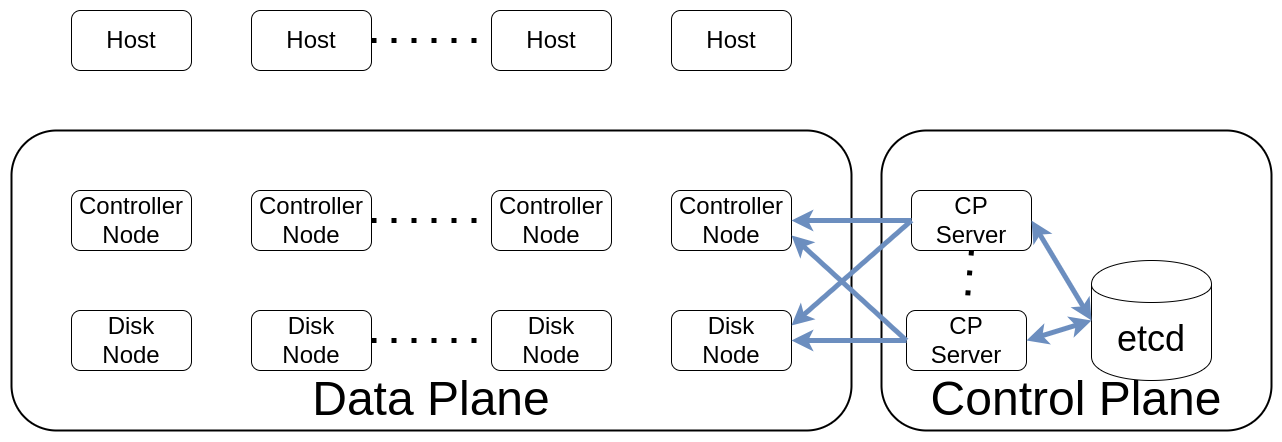

The diagram above was exported from draw.io. Its source (the exported page's mxGraphModel, read from the mxfile embedded in the PNG):
<mxGraphModel dx="2894" dy="553" grid="1" gridSize="10" guides="1" tooltips="1" connect="1" arrows="1" fold="1" page="1" pageScale="1" pageWidth="850" pageHeight="1100" math="0" shadow="0">
  <root>
    <mxCell id="0" />
    <mxCell id="1" parent="0" />
    <mxCell id="kIwbbH5RVKz2Qo08tBOi-26" value="&lt;font style=&quot;font-size: 48px;&quot;&gt;Control Plane&lt;/font&gt;" style="rounded=1;whiteSpace=wrap;html=1;verticalAlign=bottom;strokeWidth=2;" parent="1" vertex="1">
      <mxGeometry x="-570" y="630" width="390" height="300" as="geometry" />
    </mxCell>
    <mxCell id="W3r3Beb9pAFpKh9yh-J--22" value="&lt;div&gt;&lt;font style=&quot;font-size: 48px;&quot;&gt;Data Plane&lt;/font&gt;&lt;/div&gt;" style="rounded=1;whiteSpace=wrap;html=1;verticalAlign=bottom;strokeWidth=2;" parent="1" vertex="1">
      <mxGeometry x="-1440" y="630" width="840" height="300" as="geometry" />
    </mxCell>
    <mxCell id="W3r3Beb9pAFpKh9yh-J--1" value="&lt;font style=&quot;font-size: 24px;&quot;&gt;Controller&lt;br&gt;Node&lt;/font&gt;" style="rounded=1;whiteSpace=wrap;html=1;" parent="1" vertex="1">
      <mxGeometry x="-1380" y="690" width="120" height="60" as="geometry" />
    </mxCell>
    <mxCell id="W3r3Beb9pAFpKh9yh-J--2" value="&lt;font style=&quot;font-size: 24px;&quot;&gt;Controller&lt;br&gt;Node&lt;/font&gt;" style="rounded=1;whiteSpace=wrap;html=1;" parent="1" vertex="1">
      <mxGeometry x="-1200" y="690" width="120" height="60" as="geometry" />
    </mxCell>
    <mxCell id="W3r3Beb9pAFpKh9yh-J--3" value="" style="endArrow=none;dashed=1;html=1;dashPattern=1 3;strokeWidth=5;rounded=0;exitX=1;exitY=0.5;exitDx=0;exitDy=0;entryX=0;entryY=0.5;entryDx=0;entryDy=0;" parent="1" source="W3r3Beb9pAFpKh9yh-J--2" target="W3r3Beb9pAFpKh9yh-J--4" edge="1">
      <mxGeometry width="50" height="50" relative="1" as="geometry">
        <mxPoint x="-880" y="620" as="sourcePoint" />
        <mxPoint x="-830" y="570" as="targetPoint" />
      </mxGeometry>
    </mxCell>
    <mxCell id="W3r3Beb9pAFpKh9yh-J--4" value="&lt;font style=&quot;font-size: 24px;&quot;&gt;Controller&lt;br&gt;Node&lt;/font&gt;" style="rounded=1;whiteSpace=wrap;html=1;" parent="1" vertex="1">
      <mxGeometry x="-960" y="690" width="120" height="60" as="geometry" />
    </mxCell>
    <mxCell id="W3r3Beb9pAFpKh9yh-J--6" value="&lt;font style=&quot;font-size: 24px;&quot;&gt;Controller&lt;br&gt;Node&lt;/font&gt;" style="rounded=1;whiteSpace=wrap;html=1;" parent="1" vertex="1">
      <mxGeometry x="-780" y="690" width="120" height="60" as="geometry" />
    </mxCell>
    <mxCell id="W3r3Beb9pAFpKh9yh-J--8" value="&lt;font style=&quot;font-size: 24px;&quot;&gt;Disk&lt;br&gt;Node&lt;/font&gt;" style="rounded=1;whiteSpace=wrap;html=1;" parent="1" vertex="1">
      <mxGeometry x="-1380" y="810" width="120" height="60" as="geometry" />
    </mxCell>
    <mxCell id="W3r3Beb9pAFpKh9yh-J--9" value="&lt;font style=&quot;font-size: 24px;&quot;&gt;Disk&lt;br&gt;Node&lt;/font&gt;" style="rounded=1;whiteSpace=wrap;html=1;" parent="1" vertex="1">
      <mxGeometry x="-1200" y="810" width="120" height="60" as="geometry" />
    </mxCell>
    <mxCell id="W3r3Beb9pAFpKh9yh-J--10" value="" style="endArrow=none;dashed=1;html=1;dashPattern=1 3;strokeWidth=5;rounded=0;exitX=1;exitY=0.5;exitDx=0;exitDy=0;entryX=0;entryY=0.5;entryDx=0;entryDy=0;" parent="1" source="W3r3Beb9pAFpKh9yh-J--9" target="W3r3Beb9pAFpKh9yh-J--11" edge="1">
      <mxGeometry width="50" height="50" relative="1" as="geometry">
        <mxPoint x="-880" y="740" as="sourcePoint" />
        <mxPoint x="-830" y="690" as="targetPoint" />
      </mxGeometry>
    </mxCell>
    <mxCell id="W3r3Beb9pAFpKh9yh-J--11" value="&lt;font style=&quot;font-size: 24px;&quot;&gt;Disk&lt;br&gt;Node&lt;/font&gt;" style="rounded=1;whiteSpace=wrap;html=1;" parent="1" vertex="1">
      <mxGeometry x="-960" y="810" width="120" height="60" as="geometry" />
    </mxCell>
    <mxCell id="W3r3Beb9pAFpKh9yh-J--12" value="&lt;font style=&quot;font-size: 24px;&quot;&gt;Disk&lt;br&gt;Node&lt;/font&gt;" style="rounded=1;whiteSpace=wrap;html=1;" parent="1" vertex="1">
      <mxGeometry x="-780" y="810" width="120" height="60" as="geometry" />
    </mxCell>
    <mxCell id="W3r3Beb9pAFpKh9yh-J--28" value="&lt;span style=&quot;font-size: 24px;&quot;&gt;Host&lt;/span&gt;" style="rounded=1;whiteSpace=wrap;html=1;" parent="1" vertex="1">
      <mxGeometry x="-1380" y="510" width="120" height="60" as="geometry" />
    </mxCell>
    <mxCell id="W3r3Beb9pAFpKh9yh-J--29" value="&lt;span style=&quot;font-size: 24px;&quot;&gt;Host&lt;/span&gt;" style="rounded=1;whiteSpace=wrap;html=1;" parent="1" vertex="1">
      <mxGeometry x="-1200" y="510" width="120" height="60" as="geometry" />
    </mxCell>
    <mxCell id="W3r3Beb9pAFpKh9yh-J--30" value="" style="endArrow=none;dashed=1;html=1;dashPattern=1 3;strokeWidth=5;rounded=0;exitX=1;exitY=0.5;exitDx=0;exitDy=0;entryX=0;entryY=0.5;entryDx=0;entryDy=0;" parent="1" source="W3r3Beb9pAFpKh9yh-J--29" target="W3r3Beb9pAFpKh9yh-J--31" edge="1">
      <mxGeometry width="50" height="50" relative="1" as="geometry">
        <mxPoint x="-880" y="440" as="sourcePoint" />
        <mxPoint x="-830" y="390" as="targetPoint" />
      </mxGeometry>
    </mxCell>
    <mxCell id="W3r3Beb9pAFpKh9yh-J--31" value="&lt;span style=&quot;font-size: 24px;&quot;&gt;Host&lt;/span&gt;" style="rounded=1;whiteSpace=wrap;html=1;" parent="1" vertex="1">
      <mxGeometry x="-960" y="510" width="120" height="60" as="geometry" />
    </mxCell>
    <mxCell id="W3r3Beb9pAFpKh9yh-J--32" value="&lt;span style=&quot;font-size: 24px;&quot;&gt;Host&lt;/span&gt;" style="rounded=1;whiteSpace=wrap;html=1;" parent="1" vertex="1">
      <mxGeometry x="-780" y="510" width="120" height="60" as="geometry" />
    </mxCell>
    <mxCell id="kIwbbH5RVKz2Qo08tBOi-1" value="&lt;font style=&quot;font-size: 36px;&quot;&gt;etcd&lt;/font&gt;" style="shape=cylinder;whiteSpace=wrap;html=1;boundedLbl=1;backgroundOutline=1;" parent="1" vertex="1">
      <mxGeometry x="-360" y="760" width="120" height="120" as="geometry" />
    </mxCell>
    <mxCell id="kIwbbH5RVKz2Qo08tBOi-4" value="&lt;span style=&quot;font-size: 24px;&quot;&gt;CP&lt;br&gt;Server&lt;br&gt;&lt;/span&gt;" style="rounded=1;whiteSpace=wrap;html=1;" parent="1" vertex="1">
      <mxGeometry x="-540" y="690" width="120" height="60" as="geometry" />
    </mxCell>
    <mxCell id="kIwbbH5RVKz2Qo08tBOi-6" value="&lt;span style=&quot;font-size: 24px;&quot;&gt;CP&lt;br&gt;Server&lt;br&gt;&lt;/span&gt;" style="rounded=1;whiteSpace=wrap;html=1;" parent="1" vertex="1">
      <mxGeometry x="-545" y="810" width="120" height="60" as="geometry" />
    </mxCell>
    <mxCell id="kIwbbH5RVKz2Qo08tBOi-10" value="" style="endArrow=classic;html=1;rounded=0;exitX=0;exitY=0.5;exitDx=0;exitDy=0;entryX=1;entryY=0.75;entryDx=0;entryDy=0;strokeWidth=5;strokeColor=#6c8ebf;fillColor=#dae8fc;" parent="1" source="kIwbbH5RVKz2Qo08tBOi-6" target="W3r3Beb9pAFpKh9yh-J--6" edge="1">
      <mxGeometry width="50" height="50" relative="1" as="geometry">
        <mxPoint x="-330" y="590" as="sourcePoint" />
        <mxPoint x="-280" y="540" as="targetPoint" />
      </mxGeometry>
    </mxCell>
    <mxCell id="kIwbbH5RVKz2Qo08tBOi-11" value="" style="endArrow=classic;html=1;rounded=0;exitX=0;exitY=0.5;exitDx=0;exitDy=0;entryX=1;entryY=0.5;entryDx=0;entryDy=0;strokeWidth=5;strokeColor=#6c8ebf;align=center;verticalAlign=middle;fontFamily=Helvetica;fontSize=11;fontColor=default;labelBackgroundColor=default;fillColor=#dae8fc;" parent="1" source="kIwbbH5RVKz2Qo08tBOi-6" target="W3r3Beb9pAFpKh9yh-J--12" edge="1">
      <mxGeometry width="50" height="50" relative="1" as="geometry">
        <mxPoint x="-320" y="600" as="sourcePoint" />
        <mxPoint x="-270" y="550" as="targetPoint" />
      </mxGeometry>
    </mxCell>
    <mxCell id="kIwbbH5RVKz2Qo08tBOi-13" value="" style="endArrow=classic;html=1;rounded=0;exitX=0;exitY=0.5;exitDx=0;exitDy=0;entryX=1;entryY=0.5;entryDx=0;entryDy=0;strokeWidth=5;strokeColor=#6c8ebf;fillColor=#dae8fc;" parent="1" source="kIwbbH5RVKz2Qo08tBOi-4" target="W3r3Beb9pAFpKh9yh-J--6" edge="1">
      <mxGeometry width="50" height="50" relative="1" as="geometry">
        <mxPoint x="-300" y="620" as="sourcePoint" />
        <mxPoint x="-250" y="570" as="targetPoint" />
      </mxGeometry>
    </mxCell>
    <mxCell id="kIwbbH5RVKz2Qo08tBOi-18" value="" style="endArrow=classic;html=1;rounded=0;exitX=0;exitY=0.5;exitDx=0;exitDy=0;entryX=1;entryY=0.25;entryDx=0;entryDy=0;strokeWidth=5;strokeColor=#6c8ebf;fillColor=#dae8fc;" parent="1" source="kIwbbH5RVKz2Qo08tBOi-4" target="W3r3Beb9pAFpKh9yh-J--12" edge="1">
      <mxGeometry width="50" height="50" relative="1" as="geometry">
        <mxPoint x="-300" y="620" as="sourcePoint" />
        <mxPoint x="-250" y="570" as="targetPoint" />
      </mxGeometry>
    </mxCell>
    <mxCell id="kIwbbH5RVKz2Qo08tBOi-22" value="" style="endArrow=none;dashed=1;html=1;dashPattern=1 3;strokeWidth=5;rounded=0;exitX=0.5;exitY=1;exitDx=0;exitDy=0;entryX=0.5;entryY=0;entryDx=0;entryDy=0;" parent="1" source="kIwbbH5RVKz2Qo08tBOi-4" target="kIwbbH5RVKz2Qo08tBOi-6" edge="1">
      <mxGeometry width="50" height="50" relative="1" as="geometry">
        <mxPoint x="-460" y="520" as="sourcePoint" />
        <mxPoint x="-340" y="520" as="targetPoint" />
      </mxGeometry>
    </mxCell>
    <mxCell id="kIwbbH5RVKz2Qo08tBOi-24" value="" style="endArrow=classic;startArrow=classic;html=1;rounded=0;exitX=1;exitY=0.5;exitDx=0;exitDy=0;entryX=0;entryY=0.5;entryDx=0;entryDy=0;strokeWidth=5;strokeColor=#6c8ebf;align=center;verticalAlign=middle;fontFamily=Helvetica;fontSize=11;fontColor=default;labelBackgroundColor=default;fillColor=#dae8fc;" parent="1" source="kIwbbH5RVKz2Qo08tBOi-4" target="kIwbbH5RVKz2Qo08tBOi-1" edge="1">
      <mxGeometry width="50" height="50" relative="1" as="geometry">
        <mxPoint x="-240" y="570" as="sourcePoint" />
        <mxPoint x="-190" y="520" as="targetPoint" />
      </mxGeometry>
    </mxCell>
    <mxCell id="kIwbbH5RVKz2Qo08tBOi-25" value="" style="endArrow=classic;startArrow=classic;html=1;rounded=0;exitX=1;exitY=0.5;exitDx=0;exitDy=0;entryX=0;entryY=0.5;entryDx=0;entryDy=0;strokeWidth=5;strokeColor=#6c8ebf;align=center;verticalAlign=middle;fontFamily=Helvetica;fontSize=11;fontColor=default;labelBackgroundColor=default;fillColor=#dae8fc;" parent="1" source="kIwbbH5RVKz2Qo08tBOi-6" target="kIwbbH5RVKz2Qo08tBOi-1" edge="1">
      <mxGeometry width="50" height="50" relative="1" as="geometry">
        <mxPoint x="-440" y="460" as="sourcePoint" />
        <mxPoint x="-390" y="410" as="targetPoint" />
      </mxGeometry>
    </mxCell>
  </root>
</mxGraphModel>